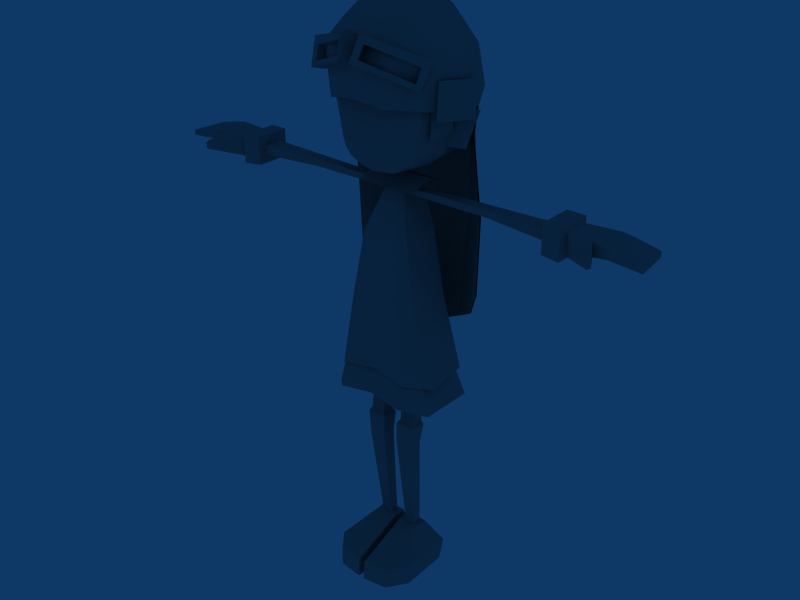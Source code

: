 # Source: PlayerGirl.blend  (saved by Blender 2.49.2; exported with 4.5.12 LTS)
import bpy
from mathutils import Matrix  # noqa: F401  (used for matrix-valued properties, if any)

bpy.ops.wm.read_factory_settings(use_empty=True)
scene = bpy.context.scene
scene.name = 'Scene'

# ---- collections
col_collection_1 = bpy.data.collections.new('Collection 1'); scene.collection.children.link(col_collection_1)

# ---- materials (node trees are filled in below, after node groups)
mat_02___default = bpy.data.materials.new('02 - Default')
mat_02___default.alpha_threshold = 0.0
mat_02___default.diffuse_color = (0.5882, 0.5882, 0.5882, 1.0)
mat_02___default.roughness = 0.5
mat_02___default.line_color = (0.0, 0.0, 0.0, 1.0)

# ---- material node trees

# ---- world
world_world = bpy.data.worlds.new('World'); scene.world = world_world
world_world.color = (0.05656, 0.2208, 0.4)
world_world.use_sun_shadow = False
world_world.sun_shadow_jitter_overblur = 0.0
world_world.cycles.sampling_method = 'MANUAL'
world_world.cycles.sample_map_resolution = 256

# ---- meshes
me_girlmesh = bpy.data.meshes.new('girlMesh')
me_girlmesh.from_pydata([(-4.374, 2.752, 73.21), (0.0009881, 5.865, 72.85), (-7.32, 5.718, 87.71), (-5.617, -5.823, 92.5), (-7.399, 4.919, 76.14), (0.0009881, -9.074, 76.14), (-7.945, 5.787, 81.92), (0.0009881, -8.842, 81.92), (-6.793, 4.234, 74.67), (0.0009881, -8.494, 74.67), (-5.153, -0.2986, 73.21), (-9.602, -0.2986, 87.73), (-8.18, -0.2986, 76.14), (-9.213, -0.2986, 81.92), (-7.009, -0.2986, 74.67), (-5.189, -8.045, 87.73), (-4.641, -8.149, 81.92), (-4.016, -8.235, 76.14), (-3.839, -7.449, 74.67), (-3.012, -5.877, 72.81), (-5.974, -5.167, 74.67), (-6.866, -5.608, 76.14), (-7.914, -5.763, 81.92), (-7.948, -5.633, 87.73), (-11.95, 2.67, 82.11), (-11.1, 0.5586, 76.61), (-8.18, -0.2986, 76.61), (-9.213, -0.2986, 82.42), (-8.967, 6.093, 47.28), (0.0009881, 8.847, 42.18), (-8.679, 6.218, 90.48), (0.0009881, 11.66, 89.83), (-6.761, 4.97, 93.79), (0.0009881, 5.134, 97.42), (0.0009881, -10.42, 89.87), (-7.089, -4.869, 93.78), (-8.064, 6.672, 79.17), (0.0009881, 11.25, 78.26), (0.0009881, 12.08, 84.52), (-9.123, 7.504, 84.05), (0.0009881, -10.99, 84.48), (-9.116, 6.957, 65.03), (-11.49, 3.913, 52.08), (0.0009881, -0.2986, 98.08), (-8.479, -0.2986, 94.95), (-10.96, -0.9222, 90.51), (-11.49, 1.963, 78.26), (-11.61, 2.591, 82.62), (-11.96, 3.684, 65.03), (-5.189, -9.496, 89.87), (-4.641, -10.3, 83.73), (-9.225, -6.508, 90.51), (-11.84, -0.371, 82.78), (-4.2, -0.2986, 97.36), (-3.234, 5.292, 96.28), (-3.363, 6.972, 95.16), (-4.909, 9.37, 90.25), (-5.077, 11.05, 84.05), (-5.054, 10.08, 78.26), (-5.071, 10.38, 65.03), (-4.968, 8.6, 44.59), (-3.489, -5.228, 95.78), (-3.019, -9.883, 89.87), (-2.577, -10.61, 84.19), (-10.43, 3.388, 90.49), (-7.654, 3.029, 94.26), (-4.074, 2.872, 96.75), (0.0009881, 2.542, 97.73), (-8.787, -6.202, 83.24), (-11.03, -2.665, 82.8), (-8.524, -4.283, 85.76), (-9.994, -0.8365, 85.89), (-9.667, -0.8365, 79.29), (-8.394, -4.229, 78.38), (-5.997, -7.58, 92.52), (-3.205, -8.06, 93.18), (0.0009881, -8.363, 93.6), (-1.046, -8.216, 92.92), (-1.417, -9.691, 92.08), (-1.064, -10.53, 90.03), (-8.415, -7.15, 87.29), (-10.7, -6.95, 90.91), (-9.457, -7.7, 89.89), (-8.669, -6.33, 89.47), (-2.414, -0.1754, 68.27), (-2.414, -0.1754, 69.28), (-2.414, -1.561, 68.27), (-2.414, -1.561, 69.28), (-28.7, 0.9239, 67.85), (-28.7, 0.9239, 69.46), (-28.7, -2.66, 69.46), (-42.06, 2.159, 68.31), (-42.06, 2.159, 69.22), (-27.32, 2.279, 71.12), (-27.32, 2.279, 66.4), (-42.8, -3.976, 68.31), (-27.32, -3.723, 66.4), (-27.32, -3.723, 71.12), (-42.8, -3.976, 69.22), (-30.37, 2.395, 71.05), (-30.37, 2.395, 66.24), (-30.37, -4.131, 66.24), (-30.37, -4.131, 71.05), (-30.83, 1.422, 70.37), (-31.07, -3.158, 66.97), (-31.07, 1.422, 66.65), (-30.83, -3.158, 70.37), (-36.44, 1.79, 70.5), (-35.18, -3.681, 68.34), (-36.57, 1.79, 68.34), (-35.06, -3.681, 70.5), (-36.17, -7.186, 69.33), (-36.56, -6.524, 69.27), (-36.68, -6.482, 68.17), (-36.4, -7.101, 68.14), (-37.83, 1.975, 70.22), (-37.57, -3.829, 68.69), (-37.9, 1.975, 68.69), (-37.51, -3.829, 70.22), (-38.42, -3.854, 70.05), (-38.74, 2.014, 70.01), (-16.07, 0.5966, 68.2), (-8.032, 4.819, 37.57), (-6.151, 2.654, 50.67), (-2.026, 1.821, 69.61), (-9.315, -3.552, 37.57), (0.0009881, -7.4, 39.93), (-6.033, -4.91, 50.67), (0.0009881, -6.332, 50.67), (-1.451, -1.702, 69.61), (-4.239, 2.233, 62.35), (0.0009881, 3.945, 62.35), (0.0009881, -5.387, 61.82), (-4.143, -4.228, 61.82), (-3.989, 4.433, 50.67), (-5.098, 6.812, 38.12), (-1.055, 2.616, 69.61), (-6.14, -7.497, 38.75), (-3.989, -6.332, 50.67), (-1.005, -2.079, 69.61), (-2.733, 3.945, 62.35), (-2.733, -5.387, 61.82), (-9.242, -4.968, 33.24), (-5.763, -8.531, 34.95), (-4.8, -6.332, 42.02), (-6.843, -4.91, 42.02), (-4.8, 4.433, 42.02), (0.0009881, 4.433, 42.02), (0.0001377, 8.077, 34.29), (-5.426, 7.367, 33.79), (-6.961, 2.654, 42.02), (-9.403, 4.489, 33.24), (-3.431, 0.4839, 6.518), (-1.679, 0.4839, 6.518), (-4.316, -0.8274, 24.3), (-3.431, -1.081, 6.518), (-1.679, -1.081, 6.518), (-4.316, -3.307, 24.51), (-1.383, -3.307, 24.51), (-4.156, -1.415, 37.97), (-1.525, -1.415, 37.97), (-1.835, -2.785, 28.74), (-4.637, -0.2726, 27.67), (-1.321, -3.22, 27.98), (-1.321, -0.2726, 27.67), (-7.143, 1.499, -0.2306), (-4.923, -10.53, -0.2306), (-0.5742, -1.475, 6.89), (-4.299, -1.475, 6.89), (-7.256, 2.409, 3.33), (-0.5605, -10.96, 3.33), (-5.036, -10.35, 3.33), (-0.5742, 0.8775, 6.89), (-4.299, 0.8775, 6.89), (-7.388, -7.306, 3.33), (-7.275, -7.141, -0.2306), (-0.5468, 1.499, -0.2306), (-0.5468, -11.13, -0.2306), (-0.5605, 2.409, 3.33), (-5.138, -4.202, 69.52), (0.0009881, -4.202, 69.52), (-5.138, 3.824, 69.34), (0.0009881, 3.824, 69.34), (-5.138, -0.1889, 71.05), (0.0009881, -0.1889, 71.05), (-8.967, 5.79, 47.28), (-9.116, 6.653, 65.03), (-5.071, 10.08, 65.03), (-4.968, 8.297, 44.59), (-8.064, 6.369, 79.17), (-9.123, 7.201, 84.05), (-5.077, 10.75, 84.05), (-5.054, 9.778, 78.26), (0.0009881, 11.78, 84.52), (0.0009881, 10.95, 78.26), (-11.49, 3.61, 52.08), (-11.96, 3.38, 65.03), (-11.49, 1.66, 78.26), (-11.61, 2.288, 82.62), (4.376, 2.752, 73.21), (7.322, 5.718, 87.71), (0.0009881, -6.816, 72.85), (0.0009881, -8.973, 87.73), (5.619, -5.823, 92.5), (0.0009881, -6.546, 93.65), (7.401, 4.919, 76.14), (7.947, 5.787, 81.92), (6.795, 4.234, 74.67), (0.0009881, 7.492, 74.67), (0.0009881, -0.2986, 72.85), (5.155, -0.2986, 73.21), (9.604, -0.2986, 87.73), (8.182, -0.2986, 76.14), (9.215, -0.2986, 81.92), (7.011, -0.2986, 74.67), (5.191, -8.045, 87.73), (4.643, -8.149, 81.92), (4.018, -8.235, 76.14), (3.841, -7.449, 74.67), (3.014, -5.877, 72.81), (5.976, -5.167, 74.67), (6.868, -5.608, 76.14), (7.916, -5.763, 81.92), (7.95, -5.633, 87.73), (11.95, 2.67, 82.11), (11.11, 0.5586, 76.61), (8.182, -0.2986, 76.61), (9.215, -0.2986, 82.42), (8.969, 6.093, 47.28), (8.681, 6.218, 90.48), (6.763, 4.97, 93.79), (7.091, -4.869, 93.78), (0.0009881, -5.592, 96.07), (8.066, 6.672, 79.17), (9.125, 7.504, 84.05), (9.118, 6.957, 65.03), (0.0009881, 11.47, 65.03), (11.49, 3.913, 52.08), (8.481, -0.2986, 94.95), (10.96, -0.9222, 90.51), (11.49, 1.963, 78.26), (11.61, 2.591, 82.62), (11.96, 3.684, 65.03), (5.191, -9.496, 89.87), (4.643, -10.3, 83.73), (9.227, -6.508, 90.51), (0.0009881, 9.057, 94.81), (11.84, -0.371, 82.78), (4.202, -0.2986, 97.36), (3.236, 5.292, 96.28), (3.365, 6.972, 95.16), (4.911, 9.37, 90.25), (5.079, 11.05, 84.05), (5.056, 10.08, 78.26), (5.073, 10.38, 65.03), (4.97, 8.6, 44.59), (3.491, -5.228, 95.78), (3.021, -9.883, 89.87), (2.579, -10.61, 84.19), (10.43, 3.388, 90.49), (7.656, 3.029, 94.26), (4.076, 2.872, 96.75), (8.789, -6.202, 83.24), (11.04, -2.665, 82.8), (8.526, -4.283, 85.76), (9.996, -0.8365, 85.89), (9.669, -0.8365, 79.29), (8.396, -4.229, 78.38), (5.999, -7.58, 92.52), (3.207, -8.06, 93.18), (1.048, -8.216, 92.92), (2.207, -11.06, 92.51), (1.066, -10.53, 90.03), (8.553, -7.33, 86.46), (8.417, -7.15, 87.29), (9.155, -5.682, 90.66), (8.671, -6.33, 89.47), (2.416, -0.1754, 68.27), (2.416, -1.561, 68.27), (2.416, -1.561, 69.28), (28.7, 0.9239, 67.85), (28.7, -2.66, 67.85), (28.7, -2.66, 69.46), (16.69, -1.396, 69.3), (42.06, 2.159, 68.31), (42.06, 2.159, 69.22), (27.32, 2.279, 71.12), (27.32, 2.279, 66.4), (42.8, -3.976, 68.31), (27.32, -3.723, 66.4), (27.32, -3.723, 71.12), (42.8, -3.976, 69.22), (30.37, 2.395, 71.05), (30.37, 2.395, 66.24), (30.37, -4.131, 66.24), (30.37, -4.131, 71.05), (30.83, 1.422, 70.37), (31.08, -3.158, 66.97), (31.08, 1.422, 66.65), (30.83, -3.158, 70.37), (36.44, 1.79, 70.5), (35.18, -3.681, 68.34), (36.57, 1.79, 68.34), (35.06, -3.681, 70.5), (36.17, -7.186, 69.33), (36.57, -6.524, 69.27), (36.68, -6.482, 68.17), (36.41, -7.101, 68.14), (37.84, 1.975, 70.22), (37.57, -3.829, 68.69), (37.9, 1.975, 68.69), (37.51, -3.829, 70.22), (38.42, -3.854, 70.05), (38.74, 2.014, 70.01), (16.07, 0.5966, 68.2), (8.034, 4.819, 37.57), (0.0001377, 6.803, 38.68), (6.153, 2.654, 50.67), (0.0009881, 4.433, 50.67), (2.028, 1.821, 69.61), (0.0009881, 2.882, 69.55), (9.317, -3.552, 37.57), (6.034, -4.91, 50.67), (1.453, -1.702, 69.61), (0.0009881, -2.005, 69.55), (4.24, 2.233, 62.35), (4.145, -4.228, 61.82), (3.991, 4.433, 50.67), (5.1, 6.812, 38.12), (1.057, 2.616, 69.61), (6.142, -7.497, 38.75), (3.991, -6.332, 50.67), (1.007, -2.079, 69.61), (2.735, 3.945, 62.35), (2.735, -5.387, 61.82), (9.244, -4.968, 33.24), (5.765, -8.531, 34.95), (4.802, -6.332, 42.02), (6.845, -4.91, 42.02), (4.802, 4.433, 42.02), (5.428, 7.367, 33.79), (0.0001375, -8.059, 35.67), (0.0009881, -6.332, 42.02), (6.963, 2.654, 42.02), (9.405, 4.489, 33.24), (3.401, 0.4839, 6.518), (4.286, -0.8274, 24.3), (4.158, 0.8182, 37.97), (3.401, -1.081, 6.518), (1.649, -1.081, 6.518), (4.286, -3.307, 24.51), (1.353, -3.307, 24.51), (4.158, -1.415, 37.97), (1.525, -1.415, 37.97), (1.806, -0.5443, 28.51), (4.607, -0.2726, 27.67), (1.291, -3.22, 27.98), (7.113, 1.499, -0.2306), (4.893, -10.53, -0.2306), (0.5441, -1.475, 6.89), (4.269, -1.475, 6.89), (7.226, 2.409, 3.33), (0.5304, -10.96, 3.33), (5.006, -10.35, 3.33), (0.5441, 0.8775, 6.89), (4.269, 0.8775, 6.89), (7.358, -7.306, 3.33), (7.245, -7.141, -0.2306), (0.5167, 1.499, -0.2306), (0.5167, -11.13, -0.2306), (0.5304, 2.409, 3.33), (5.14, -4.202, 69.52), (5.14, 3.824, 69.34), (5.14, -0.1889, 71.05), (8.969, 5.79, 47.28), (9.118, 6.653, 65.03), (5.073, 10.08, 65.03), (4.97, 8.297, 44.59), (8.066, 6.369, 79.17), (9.125, 7.201, 84.05), (5.079, 10.75, 84.05), (5.056, 9.778, 78.26), (0.0009881, 11.17, 65.03), (0.0009881, 8.544, 42.18), (11.49, 3.61, 52.08), (11.96, 3.38, 65.03), (11.49, 1.66, 78.26), (11.61, 2.288, 82.62), (-10.52, -5.594, 81.9), (-12.56, 0.6835, 81.35), (-10.33, -5.032, 87.64), (-12.36, 1.246, 87.09), (-0.3971, -9.696, 89.35), (-0.9989, -12.8, 90.05), (-1.852, -11.9, 90.45), (-10.1, -8.598, 86.71), (-8.551, -7.33, 86.46), (-9.203, -8.52, 87.72), (-9.153, -5.682, 90.66), (-2.205, -11.06, 92.51), (-1.648, -11.32, 93.62), (-17.45, 0.6201, 69.3), (-16.69, -1.396, 68.13), (-28.7, -2.66, 67.85), (-17.45, 0.6201, 68.13), (-16.07, 0.5966, 69.29), (-16.69, -1.396, 69.3), (-4.156, 0.8182, 37.97), (-4.341, -2.785, 28.74), (-4.341, -0.5443, 28.51), (-4.637, -3.22, 27.98), (-1.525, 0.8182, 37.97), (-1.835, -0.5443, 28.51), (-1.383, -0.8274, 24.3), (1.65, -11.32, 93.62), (1.854, -11.9, 90.45), (0.3991, -9.696, 89.35), (1.001, -12.8, 90.05), (9.205, -8.52, 87.72), (10.7, -6.95, 90.91), (10.1, -8.598, 86.71), (9.459, -7.7, 89.89), (1.419, -9.691, 92.08), (17.45, 0.6201, 69.3), (17.45, 0.6201, 68.13), (16.69, -1.396, 68.13), (28.7, 0.9239, 69.46), (16.07, 0.5966, 69.29), (2.416, -0.1754, 69.28), (4.311, -0.5443, 28.51), (4.311, -2.785, 28.74), (1.806, -2.785, 28.74), (4.607, -3.22, 27.98), (1.525, 0.8182, 37.97), (1.353, -0.8274, 24.3), (1.291, -0.2726, 27.67), (1.649, 0.4839, 6.518)], [], [(0, 8, 208), (1, 0, 208), (9, 18, 19), (19, 201, 9), (1, 209, 10), (10, 0, 1), (6, 13, 11), (11, 2, 6), (7, 16, 17), (17, 5, 7), (8, 14, 12), (12, 4, 8), (4, 12, 13), (13, 6, 4), (202, 15, 16), (16, 7, 202), (5, 17, 18), (18, 9, 5), (0, 10, 14), (8, 0, 14), (201, 19, 10), (10, 209, 201), (23, 11, 13), (13, 22, 23), (22, 13, 12), (12, 21, 22), (21, 12, 14), (14, 20, 21), (14, 10, 19), (19, 20, 14), (19, 18, 20), (20, 18, 17), (17, 21, 20), (21, 17, 16), (16, 22, 21), (22, 16, 15), (15, 23, 22), (23, 15, 3), (202, 204, 3), (3, 15, 202), (25, 26, 27), (27, 24, 25), (28, 41, 59), (59, 60, 28), (64, 65, 32), (32, 30, 64), (43, 53, 61), (61, 232, 43), (36, 39, 57), (57, 58, 36), (47, 64, 30), (30, 39, 47), (34, 62, 63), (63, 40, 34), (41, 36, 58), (58, 59, 41), (50, 49, 51), (51, 68, 50), (51, 74, 35), (44, 45, 51), (51, 35, 44), (76, 232, 61), (61, 75, 76), (32, 65, 66), (66, 54, 32), (45, 47, 52), (66, 67, 33), (33, 54, 66), (246, 31, 56), (56, 55, 246), (31, 38, 57), (57, 56, 31), (57, 38, 37), (37, 58, 57), (37, 236, 59), (59, 58, 37), (236, 29, 60), (60, 59, 236), (53, 44, 35), (35, 61, 53), (35, 74, 75), (75, 61, 35), (62, 49, 50), (50, 63, 62), (47, 45, 64), (64, 45, 44), (44, 65, 64), (65, 44, 53), (53, 66, 65), (53, 43, 67), (67, 66, 53), (51, 45, 69), (69, 68, 51), (45, 52, 69), (71, 72, 73), (73, 70, 71), (51, 49, 74), (49, 62, 75), (75, 74, 49), (62, 34, 76), (76, 75, 62), (33, 246, 55), (55, 54, 33), (54, 55, 32), (32, 55, 56), (56, 30, 32), (56, 57, 39), (39, 30, 56), (28, 42, 48), (48, 41, 28), (41, 48, 46), (46, 36, 41), (36, 46, 47), (47, 39, 36), (77, 400, 393), (393, 392, 77), (400, 399, 394), (394, 393, 400), (399, 78, 79), (79, 394, 399), (392, 393, 395), (395, 396, 392), (393, 394, 397), (397, 395, 393), (394, 79, 80), (80, 397, 394), (396, 395, 81), (81, 398, 396), (395, 397, 82), (82, 81, 395), (397, 80, 83), (83, 82, 397), (398, 81, 400), (400, 77, 398), (81, 82, 399), (399, 400, 81), (82, 83, 78), (78, 399, 82), (405, 401, 406), (401, 404, 88), (88, 89, 401), (402, 406, 90), (90, 403, 402), (404, 402, 403), (403, 88, 404), (89, 90, 406), (406, 401, 89), (405, 121, 404), (404, 401, 405), (86, 87, 406), (406, 402, 86), (404, 121, 402), (92, 120, 117), (117, 91, 92), (116, 119, 98), (98, 95, 116), (91, 117, 116), (116, 95, 91), (99, 102, 97), (97, 93, 99), (93, 94, 100), (100, 99, 93), (101, 96, 97), (97, 102, 101), (94, 96, 101), (101, 100, 94), (103, 106, 102), (102, 99, 103), (99, 100, 105), (105, 103, 99), (104, 101, 102), (102, 106, 104), (100, 101, 104), (104, 105, 100), (107, 110, 106), (106, 103, 107), (103, 105, 109), (109, 107, 103), (113, 114, 111), (111, 112, 113), (109, 105, 104), (104, 108, 109), (107, 115, 118), (118, 110, 107), (106, 110, 112), (112, 111, 106), (110, 108, 113), (113, 112, 110), (108, 104, 114), (114, 113, 108), (104, 106, 111), (111, 114, 104), (95, 98, 92), (92, 91, 95), (115, 107, 109), (109, 117, 115), (108, 110, 118), (118, 116, 108), (109, 108, 116), (116, 117, 109), (92, 98, 119), (119, 120, 92), (116, 118, 119), (119, 118, 115), (115, 120, 119), (120, 115, 117), (85, 84, 121), (121, 405, 85), (87, 85, 405), (405, 406, 87), (84, 86, 402), (402, 121, 84), (97, 96, 94), (94, 93, 97), (137, 138, 127), (127, 125, 137), (138, 141, 133), (133, 127, 138), (141, 139, 129), (129, 133, 141), (132, 324, 139), (139, 141, 132), (134, 318, 316), (316, 135, 134), (140, 131, 318), (318, 134, 140), (126, 128, 138), (138, 137, 126), (128, 132, 141), (141, 138, 128), (136, 320, 131), (131, 140, 136), (124, 136, 140), (140, 130, 124), (130, 140, 134), (134, 123, 130), (123, 134, 135), (135, 122, 123), (125, 127, 123), (123, 122, 125), (133, 130, 123), (123, 127, 133), (129, 124, 130), (130, 133, 129), (143, 144, 145), (145, 142, 143), (146, 147, 148), (148, 149, 146), (341, 342, 144), (144, 143, 341), (150, 146, 149), (149, 151, 150), (142, 145, 150), (150, 151, 142), (152, 154, 413), (413, 153, 152), (154, 162, 164), (164, 413, 154), (155, 156, 158), (158, 157, 155), (157, 158, 163), (163, 410, 157), (409, 408, 159), (159, 407, 409), (154, 152, 155), (155, 157, 154), (409, 407, 411), (411, 412, 409), (160, 159, 408), (408, 161, 160), (162, 410, 408), (408, 409, 162), (162, 409, 412), (412, 164, 162), (161, 408, 410), (410, 163, 161), (154, 157, 410), (410, 162, 154), (169, 178, 176), (176, 165, 169), (177, 170, 171), (171, 166, 177), (174, 171, 168), (173, 172, 178), (178, 169, 173), (170, 167, 168), (168, 171, 170), (166, 171, 174), (174, 175, 166), (411, 160, 161), (161, 412, 411), (158, 413, 164), (164, 163, 158), (412, 161, 163), (163, 164, 412), (156, 153, 413), (413, 158, 156), (168, 167, 172), (172, 173, 168), (169, 174, 168), (168, 173, 169), (174, 169, 165), (165, 175, 174), (167, 170, 177), (177, 176, 167), (172, 167, 176), (176, 178, 172), (183, 184, 182), (182, 181, 183), (179, 180, 184), (184, 183, 179), (185, 188, 187), (187, 186, 185), (189, 192, 191), (191, 190, 189), (186, 187, 192), (192, 189, 186), (191, 192, 194), (194, 193, 191), (194, 192, 187), (187, 382, 194), (382, 187, 188), (188, 383, 382), (185, 186, 196), (196, 195, 185), (186, 189, 197), (197, 196, 186), (189, 190, 198), (198, 197, 189), (199, 1, 208), (208, 207, 199), (9, 201, 219), (219, 218, 9), (1, 199, 210), (210, 209, 1), (206, 200, 211), (211, 213, 206), (7, 5, 217), (217, 216, 7), (207, 205, 212), (212, 214, 207), (205, 206, 213), (213, 212, 205), (202, 7, 216), (216, 215, 202), (5, 9, 218), (218, 217, 5), (199, 207, 214), (214, 210, 199), (201, 209, 210), (210, 219, 201), (223, 222, 213), (213, 211, 223), (222, 221, 212), (212, 213, 222), (221, 220, 214), (214, 212, 221), (214, 220, 219), (219, 210, 214), (219, 220, 218), (220, 221, 217), (217, 218, 220), (221, 222, 216), (216, 217, 221), (222, 223, 215), (215, 216, 222), (223, 203, 215), (202, 215, 203), (203, 204, 202), (225, 224, 227), (227, 226, 225), (228, 255, 254), (254, 235, 228), (259, 229, 230), (230, 260, 259), (43, 232, 256), (256, 248, 43), (233, 253, 252), (252, 234, 233), (241, 234, 229), (229, 259, 241), (34, 40, 258), (258, 257, 34), (235, 254, 253), (253, 233, 235), (244, 262, 245), (245, 243, 244), (245, 231, 268), (238, 231, 245), (245, 239, 238), (76, 269, 256), (256, 232, 76), (230, 249, 261), (261, 260, 230), (239, 247, 241), (261, 249, 33), (33, 67, 261), (246, 250, 251), (251, 31, 246), (31, 251, 252), (252, 38, 31), (252, 253, 37), (37, 38, 252), (37, 253, 254), (254, 236, 37), (236, 254, 255), (255, 29, 236), (248, 256, 231), (231, 238, 248), (231, 256, 269), (269, 268, 231), (257, 258, 244), (244, 243, 257), (241, 259, 239), (259, 260, 238), (238, 239, 259), (260, 261, 248), (248, 238, 260), (248, 261, 67), (67, 43, 248), (245, 262, 263), (263, 239, 245), (239, 263, 247), (265, 264, 267), (267, 266, 265), (245, 268, 243), (243, 268, 269), (269, 257, 243), (257, 269, 76), (76, 34, 257), (33, 249, 250), (250, 246, 33), (249, 230, 250), (230, 229, 251), (251, 250, 230), (251, 229, 234), (234, 252, 251), (228, 235, 242), (242, 237, 228), (235, 233, 240), (240, 242, 235), (233, 234, 241), (241, 240, 233), (270, 416, 417), (417, 414, 270), (414, 417, 415), (415, 271, 414), (271, 415, 272), (272, 422, 271), (416, 273, 420), (420, 417, 416), (417, 420, 418), (418, 415, 417), (415, 418, 274), (274, 272, 415), (273, 275, 419), (419, 420, 273), (420, 419, 421), (421, 418, 420), (418, 421, 276), (276, 274, 418), (275, 270, 414), (414, 419, 275), (419, 414, 271), (271, 421, 419), (421, 271, 422), (422, 276, 421), (427, 283, 423), (423, 426, 280), (280, 424, 423), (425, 281, 282), (282, 283, 425), (424, 280, 281), (281, 425, 424), (426, 423, 283), (283, 282, 426), (427, 423, 424), (424, 314, 427), (278, 425, 283), (283, 279, 278), (424, 425, 314), (285, 284, 310), (310, 313, 285), (309, 288, 291), (291, 312, 309), (284, 288, 309), (309, 310, 284), (292, 286, 290), (290, 295, 292), (286, 292, 293), (293, 287, 286), (294, 295, 290), (290, 289, 294), (287, 293, 294), (294, 289, 287), (296, 292, 295), (295, 299, 296), (292, 296, 298), (298, 293, 292), (297, 299, 295), (295, 294, 297), (293, 298, 297), (297, 294, 293), (300, 296, 299), (299, 303, 300), (296, 300, 302), (302, 298, 296), (306, 305, 304), (304, 307, 306), (302, 301, 297), (297, 298, 302), (300, 303, 311), (311, 308, 300), (299, 304, 305), (305, 303, 299), (303, 305, 306), (306, 301, 303), (301, 306, 307), (307, 297, 301), (297, 307, 304), (304, 299, 297), (288, 284, 285), (285, 291, 288), (308, 310, 302), (302, 300, 308), (301, 309, 311), (311, 303, 301), (302, 310, 309), (309, 301, 302), (285, 313, 312), (312, 291, 285), (309, 312, 311), (312, 313, 308), (308, 311, 312), (313, 310, 308), (428, 427, 314), (314, 277, 428), (279, 283, 427), (427, 428, 279), (277, 314, 425), (425, 278, 277), (290, 286, 287), (287, 289, 290), (330, 321, 322), (322, 331, 330), (331, 322, 326), (326, 334, 331), (334, 326, 323), (323, 332, 334), (132, 334, 332), (332, 324, 132), (327, 328, 316), (316, 318, 327), (333, 327, 318), (318, 131, 333), (126, 330, 331), (331, 128, 126), (128, 331, 334), (334, 132, 128), (329, 333, 131), (131, 320, 329), (319, 325, 333), (333, 329, 319), (325, 317, 327), (327, 333, 325), (317, 315, 328), (328, 327, 317), (321, 315, 317), (317, 322, 321), (326, 322, 317), (317, 325, 326), (323, 326, 325), (325, 319, 323), (336, 335, 338), (338, 337, 336), (339, 340, 148), (148, 147, 339), (341, 336, 337), (337, 342, 341), (343, 344, 340), (340, 339, 343), (335, 344, 343), (343, 338, 335), (345, 436, 434), (434, 346, 345), (346, 434, 435), (435, 355, 346), (348, 350, 351), (351, 349, 348), (350, 432, 356), (356, 351, 350), (429, 347, 352), (352, 430, 429), (346, 350, 348), (348, 345, 346), (429, 354, 433), (433, 347, 429), (353, 431, 430), (430, 352, 353), (355, 429, 430), (430, 432, 355), (355, 435, 354), (354, 429, 355), (431, 356, 432), (432, 430, 431), (346, 355, 432), (432, 350, 346), (361, 357, 368), (368, 370, 361), (369, 358, 363), (363, 362, 369), (366, 360, 363), (365, 361, 370), (370, 364, 365), (362, 363, 360), (360, 359, 362), (358, 367, 366), (366, 363, 358), (433, 354, 431), (431, 353, 433), (351, 356, 435), (435, 434, 351), (354, 435, 356), (356, 431, 354), (349, 351, 434), (434, 436, 349), (360, 365, 364), (364, 359, 360), (361, 365, 360), (360, 366, 361), (366, 367, 357), (357, 361, 366), (359, 368, 369), (369, 362, 359), (364, 370, 368), (368, 359, 364), (373, 372, 182), (182, 184, 373), (371, 373, 184), (184, 180, 371), (374, 375, 376), (376, 377, 374), (378, 379, 380), (380, 381, 378), (375, 378, 381), (381, 376, 375), (380, 193, 194), (194, 381, 380), (194, 382, 376), (376, 381, 194), (382, 383, 377), (377, 376, 382), (374, 384, 385), (385, 375, 374), (375, 385, 386), (386, 378, 375), (378, 386, 387), (387, 379, 378), (388, 390, 391), (391, 389, 388)])
_uv = me_girlmesh.uv_layers.new(name='UVTex')
_uv.uv.foreach_set('vector', [0.4293, 0.8043, 0.4148, 0.913, 0.3874, 0.8052, 0.499, 0.6848, 0.4293, 0.8043, 0.3874, 0.8052, 0.5496, 0.6828, 0.5415, 0.7734, 0.5008, 0.7681, 0.5008, 0.7681, 0.499, 0.6848, 0.5496, 0.6828, 0.499, 0.6848, 0.499, 0.6848, 0.4601, 0.8083, 0.4601, 0.8083, 0.4293, 0.8043, 0.499, 0.6848, 0.6912, 0.9821, 0.7147, 0.9225, 0.85, 0.9315, 0.85, 0.9315, 0.8173, 0.9856, 0.6912, 0.9821, 0.7102, 0.6848, 0.7102, 0.792, 0.5755, 0.7775, 0.5755, 0.7775, 0.5755, 0.6848, 0.7102, 0.6848, 0.4148, 0.913, 0.4819, 0.8726, 0.5543, 0.9159, 0.5543, 0.9159, 0.5399, 0.979, 0.4148, 0.913, 0.5399, 0.979, 0.5543, 0.9159, 0.7147, 0.9225, 0.7147, 0.9225, 0.6912, 0.9821, 0.5399, 0.979, 0.8455, 0.6848, 0.8455, 0.8046, 0.7102, 0.792, 0.7102, 0.792, 0.7102, 0.6848, 0.8455, 0.6848, 0.5755, 0.6848, 0.5755, 0.7775, 0.5415, 0.7734, 0.5415, 0.7734, 0.5496, 0.6828, 0.5755, 0.6848, 0.4293, 0.8043, 0.4601, 0.8083, 0.4819, 0.8726, 0.4148, 0.913, 0.4293, 0.8043, 0.4819, 0.8726, 0.499, 0.6848, 0.5008, 0.7681, 0.4601, 0.8083, 0.4601, 0.8083, 0.499, 0.6848, 0.499, 0.6848, 0.8455, 0.8683, 0.85, 0.9315, 0.7147, 0.9225, 0.7147, 0.9225, 0.7102, 0.8675, 0.8455, 0.8683, 0.7102, 0.8675, 0.7147, 0.9225, 0.5543, 0.9159, 0.5543, 0.9159, 0.5755, 0.8433, 0.7102, 0.8675, 0.5755, 0.8433, 0.5543, 0.9159, 0.4819, 0.8726, 0.4819, 0.8726, 0.5415, 0.8227, 0.5755, 0.8433, 0.4819, 0.8726, 0.4601, 0.8083, 0.5008, 0.7681, 0.5008, 0.7681, 0.5415, 0.8227, 0.4819, 0.8726, 0.5008, 0.7681, 0.5415, 0.7734, 0.5415, 0.8227, 0.5415, 0.8227, 0.5415, 0.7734, 0.5755, 0.7775, 0.5755, 0.7775, 0.5755, 0.8433, 0.5415, 0.8227, 0.5755, 0.8433, 0.5755, 0.7775, 0.7102, 0.792, 0.7102, 0.792, 0.7102, 0.8675, 0.5755, 0.8433, 0.7102, 0.8675, 0.7102, 0.792, 0.8455, 0.8046, 0.8455, 0.8046, 0.8455, 0.8683, 0.7102, 0.8675, 0.8455, 0.8683, 0.8455, 0.8046, 0.9564, 0.8145, 0.8455, 0.6848, 0.9831, 0.6848, 0.9564, 0.8145, 0.9564, 0.8145, 0.8455, 0.8046, 0.8455, 0.6848, 0.04006, 0.273, 0.1052, 0.273, 0.08221, 0.3999, 0.08221, 0.3999, 0.02129, 0.393, 0.04006, 0.273, 0.1954, 0.1574, 0.1939, 0.3953, 0.2647, 0.3953, 0.2647, 0.3953, 0.2645, 0.1214, 0.1954, 0.1574, 0.1682, 0.7368, 0.2138, 0.7873, 0.2308, 0.7811, 0.2308, 0.7811, 0.2003, 0.7367, 0.1682, 0.7368, 0.292, 0.8793, 0.2559, 0.8454, 0.2221, 0.877, 0.2221, 0.877, 0.2471, 0.9196, 0.292, 0.8793, 0.211, 0.585, 0.1944, 0.6504, 0.2653, 0.6504, 0.2653, 0.6504, 0.2647, 0.5728, 0.211, 0.585, 0.1478, 0.6312, 0.1682, 0.7368, 0.2003, 0.7367, 0.2003, 0.7367, 0.1944, 0.6504, 0.1478, 0.6312, 0.164, 0.972, 0.1282, 0.9162, 0.05805, 0.9354, 0.05805, 0.9354, 0.0873, 0.9689, 0.164, 0.972, 0.1939, 0.3953, 0.211, 0.585, 0.2647, 0.5728, 0.2647, 0.5728, 0.2647, 0.3953, 0.1939, 0.3953, 0.04699, 0.908, 0.117, 0.8959, 0.1293, 0.8467, 0.1293, 0.8467, 0.03909, 0.8509, 0.04699, 0.908, 0.1293, 0.8467, 0.1605, 0.8572, 0.1757, 0.8417, 0.191, 0.8226, 0.1508, 0.7908, 0.1293, 0.8467, 0.1293, 0.8467, 0.1757, 0.8417, 0.191, 0.8226, 0.223, 0.9293, 0.2471, 0.9196, 0.2221, 0.877, 0.2221, 0.877, 0.1904, 0.9032, 0.223, 0.9293, 0.2308, 0.7811, 0.2138, 0.7873, 0.273, 0.8207, 0.273, 0.8207, 0.2876, 0.8124, 0.2308, 0.7811, 0.1508, 0.7908, 0.1478, 0.6312, 0.04605, 0.7112, 0.273, 0.8207, 0.3255, 0.8595, 0.343, 0.8296, 0.343, 0.8296, 0.2876, 0.8124, 0.273, 0.8207, 0.3473, 0.7947, 0.3502, 0.7279, 0.2663, 0.7336, 0.2663, 0.7336, 0.2893, 0.7994, 0.3473, 0.7947, 0.3502, 0.7279, 0.3507, 0.6567, 0.2653, 0.6504, 0.2653, 0.6504, 0.2663, 0.7336, 0.3502, 0.7279, 0.2653, 0.6504, 0.3507, 0.6567, 0.3497, 0.5728, 0.3497, 0.5728, 0.2647, 0.5728, 0.2653, 0.6504, 0.3497, 0.5728, 0.35, 0.3953, 0.2647, 0.3953, 0.2647, 0.3953, 0.2647, 0.5728, 0.3497, 0.5728, 0.35, 0.3953, 0.3471, 0.08898, 0.2645, 0.1214, 0.2645, 0.1214, 0.2647, 0.3953, 0.35, 0.3953, 0.2559, 0.8454, 0.191, 0.8226, 0.1757, 0.8417, 0.1757, 0.8417, 0.2221, 0.877, 0.2559, 0.8454, 0.1757, 0.8417, 0.1605, 0.8572, 0.1904, 0.9032, 0.1904, 0.9032, 0.2221, 0.877, 0.1757, 0.8417, 0.1282, 0.9162, 0.117, 0.8959, 0.04699, 0.908, 0.04699, 0.908, 0.05805, 0.9354, 0.1282, 0.9162, 0.1478, 0.6312, 0.1508, 0.7908, 0.1682, 0.7368, 0.1682, 0.7368, 0.1508, 0.7908, 0.191, 0.8226, 0.191, 0.8226, 0.2138, 0.7873, 0.1682, 0.7368, 0.2138, 0.7873, 0.191, 0.8226, 0.2559, 0.8454, 0.2559, 0.8454, 0.273, 0.8207, 0.2138, 0.7873, 0.2559, 0.8454, 0.292, 0.8793, 0.3255, 0.8595, 0.3255, 0.8595, 0.273, 0.8207, 0.2559, 0.8454, 0.1293, 0.8467, 0.1508, 0.7908, 0.02672, 0.8026, 0.02672, 0.8026, 0.03909, 0.8509, 0.1293, 0.8467, 0.1508, 0.7908, 0.04605, 0.7112, 0.02672, 0.8026, 0.0283, 0.51, 0.08075, 0.5111, 0.08079, 0.6232, 0.08079, 0.6232, 0.0146, 0.6162, 0.0283, 0.51, 0.1293, 0.8467, 0.117, 0.8959, 0.1605, 0.8572, 0.117, 0.8959, 0.1282, 0.9162, 0.1904, 0.9032, 0.1904, 0.9032, 0.1605, 0.8572, 0.117, 0.8959, 0.1282, 0.9162, 0.164, 0.972, 0.223, 0.9293, 0.223, 0.9293, 0.1904, 0.9032, 0.1282, 0.9162, 0.343, 0.8296, 0.3473, 0.7947, 0.2893, 0.7994, 0.2893, 0.7994, 0.2876, 0.8124, 0.343, 0.8296, 0.2876, 0.8124, 0.2893, 0.7994, 0.2308, 0.7811, 0.2308, 0.7811, 0.2893, 0.7994, 0.2663, 0.7336, 0.2663, 0.7336, 0.2003, 0.7367, 0.2308, 0.7811, 0.2663, 0.7336, 0.2653, 0.6504, 0.1944, 0.6504, 0.1944, 0.6504, 0.2003, 0.7367, 0.2663, 0.7336, 0.1954, 0.1574, 0.1512, 0.2218, 0.1431, 0.3953, 0.1431, 0.3953, 0.1939, 0.3953, 0.1954, 0.1574, 0.1939, 0.3953, 0.1431, 0.3953, 0.149, 0.5728, 0.149, 0.5728, 0.211, 0.585, 0.1939, 0.3953, 0.211, 0.585, 0.149, 0.5728, 0.1478, 0.6312, 0.1478, 0.6312, 0.1944, 0.6504, 0.211, 0.585, 0.2655, 0.9334, 0.4239, 0.9334, 0.4239, 0.9781, 0.4239, 0.9781, 0.2655, 0.9781, 0.2655, 0.9334, 0.2655, 0.9334, 0.4239, 0.9334, 0.4239, 0.9781, 0.4239, 0.9781, 0.2655, 0.9781, 0.2655, 0.9334, 0.2655, 0.9334, 0.4239, 0.9334, 0.4239, 0.9781, 0.4239, 0.9781, 0.2655, 0.9781, 0.2655, 0.9334, 0.2655, 0.9334, 0.4239, 0.9334, 0.4239, 0.9781, 0.4239, 0.9781, 0.2655, 0.9781, 0.2655, 0.9334, 0.2655, 0.9334, 0.4239, 0.9334, 0.4239, 0.9781, 0.4239, 0.9781, 0.2655, 0.9781, 0.2655, 0.9334, 0.2655, 0.9334, 0.4239, 0.9334, 0.4239, 0.9781, 0.4239, 0.9781, 0.2655, 0.9781, 0.2655, 0.9334, 0.2655, 0.9334, 0.4239, 0.9334, 0.4239, 0.9781, 0.4239, 0.9781, 0.2655, 0.9781, 0.2655, 0.9334, 0.2655, 0.9334, 0.4239, 0.9334, 0.4239, 0.9781, 0.4239, 0.9781, 0.2655, 0.9781, 0.2655, 0.9334, 0.2655, 0.9334, 0.4239, 0.9334, 0.4239, 0.9781, 0.4239, 0.9781, 0.2655, 0.9781, 0.2655, 0.9334, 0.2655, 0.9334, 0.4239, 0.9334, 0.4239, 0.9781, 0.4239, 0.9781, 0.2655, 0.9781, 0.2655, 0.9334, 0.2655, 0.9334, 0.4239, 0.9334, 0.4239, 0.9781, 0.4239, 0.9781, 0.2655, 0.9781, 0.2655, 0.9334, 0.2655, 0.9334, 0.4239, 0.9334, 0.4239, 0.9781, 0.4239, 0.9781, 0.2655, 0.9781, 0.2655, 0.9334, 0.8021, 0.4155, 0.8022, 0.4161, 0.8684, 0.4193, 0.8684, 0.4193, 0.8022, 0.4158, 0.7863, 0.01249, 0.7863, 0.01249, 0.8885, 0.01287, 0.8684, 0.4193, 0.8022, 0.4158, 0.8684, 0.4194, 0.8885, 0.01287, 0.8885, 0.01287, 0.7863, 0.01249, 0.8022, 0.4158, 0.8024, 0.416, 0.8684, 0.4193, 0.8885, 0.01287, 0.8885, 0.01287, 0.7863, 0.01249, 0.8024, 0.416, 0.7863, 0.01249, 0.8885, 0.01287, 0.8684, 0.4193, 0.8684, 0.4193, 0.8022, 0.4161, 0.7863, 0.01249, 0.8685, 0.4194, 0.8024, 0.4159, 0.8022, 0.4158, 0.8022, 0.4158, 0.8684, 0.4193, 0.8685, 0.4194, 0.7863, 0.01249, 0.8885, 0.01287, 0.8684, 0.4194, 0.8684, 0.4194, 0.8022, 0.4158, 0.7863, 0.01249, 0.8024, 0.416, 0.8021, 0.4155, 0.8684, 0.4193, 0.01873, 0.01959, 0.06549, 0.02318, 0.07743, 0.02255, 0.07743, 0.02255, 0.01873, 0.01863, 0.01873, 0.01959, 0.08201, 0.1331, 0.07004, 0.1351, 0.008333, 0.1365, 0.008333, 0.1365, 0.008333, 0.1355, 0.08201, 0.1331, 0.01873, 0.01863, 0.07743, 0.02255, 0.08201, 0.1331, 0.08201, 0.1331, 0.008333, 0.1355, 0.01873, 0.01863, 0.1836, 0.01702, 0.1836, 0.1414, 0.2266, 0.1337, 0.2266, 0.1337, 0.2266, 0.0193, 0.1836, 0.01702, 0.2266, 0.0193, 0.2266, 0.01434, 0.1836, 0.01196, 0.1836, 0.01196, 0.1836, 0.01702, 0.2266, 0.0193, 0.1836, 0.1363, 0.2266, 0.1287, 0.2266, 0.1337, 0.2266, 0.1337, 0.1836, 0.1414, 0.1836, 0.1363, 0.2266, 0.01434, 0.2266, 0.1287, 0.1836, 0.1363, 0.1836, 0.1363, 0.1836, 0.01196, 0.2266, 0.01434, 0.1771, 0.03485, 0.1771, 0.1221, 0.1836, 0.1414, 0.1836, 0.1414, 0.1836, 0.01702, 0.1771, 0.03485, 0.1836, 0.01702, 0.1836, 0.01196, 0.1737, 0.03093, 0.1737, 0.03093, 0.1771, 0.03485, 0.1836, 0.01702, 0.1737, 0.1185, 0.1836, 0.1363, 0.1836, 0.1414, 0.1836, 0.1414, 0.1771, 0.1221, 0.1737, 0.1185, 0.1836, 0.01196, 0.1836, 0.1363, 0.1737, 0.1185, 0.1737, 0.1185, 0.1737, 0.03093, 0.1836, 0.01196, 0.09793, 0.02796, 0.1175, 0.1322, 0.1771, 0.1221, 0.1771, 0.1221, 0.1771, 0.03485, 0.09793, 0.02796, 0.1771, 0.03485, 0.1737, 0.03093, 0.09619, 0.02569, 0.09619, 0.02569, 0.09793, 0.02796, 0.1771, 0.03485, 0.09458, 0.1832, 0.09848, 0.1949, 0.1018, 0.1978, 0.1018, 0.1978, 0.09622, 0.1851, 0.09458, 0.1832, 0.09619, 0.02569, 0.1737, 0.03093, 0.1737, 0.1185, 0.1737, 0.1185, 0.1157, 0.13, 0.09619, 0.02569, 0.09793, 0.02796, 0.0783, 0.02416, 0.08288, 0.1348, 0.08288, 0.1348, 0.1175, 0.1322, 0.09793, 0.02796, 0.1771, 0.1221, 0.1175, 0.1322, 0.09622, 0.1851, 0.09622, 0.1851, 0.1018, 0.1978, 0.1771, 0.1221, 0.1175, 0.1322, 0.1157, 0.13, 0.09458, 0.1832, 0.09458, 0.1832, 0.09622, 0.1851, 0.1175, 0.1322, 0.1157, 0.13, 0.1737, 0.1185, 0.09848, 0.1949, 0.09848, 0.1949, 0.09458, 0.1832, 0.1157, 0.13, 0.1737, 0.1185, 0.1771, 0.1221, 0.1018, 0.1978, 0.1018, 0.1978, 0.09848, 0.1949, 0.1737, 0.1185, 0.008333, 0.1355, 0.008333, 0.1365, 0.01873, 0.01959, 0.01873, 0.01959, 0.01873, 0.01863, 0.008333, 0.1355, 0.0783, 0.02416, 0.09793, 0.02796, 0.09619, 0.02569, 0.09619, 0.02569, 0.07743, 0.02255, 0.0783, 0.02416, 0.1157, 0.13, 0.1175, 0.1322, 0.08288, 0.1348, 0.08288, 0.1348, 0.08201, 0.1331, 0.1157, 0.13, 0.09619, 0.02569, 0.1157, 0.13, 0.08201, 0.1331, 0.08201, 0.1331, 0.07743, 0.02255, 0.09619, 0.02569, 0.01873, 0.01959, 0.008333, 0.1365, 0.07004, 0.1351, 0.07004, 0.1351, 0.06549, 0.02318, 0.01873, 0.01959, 0.08201, 0.1331, 0.08288, 0.1348, 0.07004, 0.1351, 0.07004, 0.1351, 0.08288, 0.1348, 0.0783, 0.02416, 0.0783, 0.02416, 0.06549, 0.02318, 0.07004, 0.1351, 0.06549, 0.02318, 0.0783, 0.02416, 0.07743, 0.02255, 0.8885, 0.01287, 0.7863, 0.01249, 0.8024, 0.4159, 0.8024, 0.4159, 0.8685, 0.4194, 0.8885, 0.01287, 0.8885, 0.01287, 0.7863, 0.01249, 0.8021, 0.4155, 0.8021, 0.4155, 0.8684, 0.4193, 0.8885, 0.01287, 0.7863, 0.01249, 0.8885, 0.01287, 0.8684, 0.4193, 0.8684, 0.4193, 0.8021, 0.4155, 0.7863, 0.01249, 0.2266, 0.1337, 0.2266, 0.1287, 0.2266, 0.01434, 0.2266, 0.01434, 0.2266, 0.0193, 0.2266, 0.1337, 0.3664, 0.3933, 0.5816, 0.3833, 0.5784, 0.4113, 0.5784, 0.4113, 0.3766, 0.444, 0.3664, 0.3933, 0.5816, 0.3833, 0.6788, 0.3718, 0.6792, 0.3949, 0.6792, 0.3949, 0.5784, 0.4113, 0.5816, 0.3833, 0.6788, 0.3718, 0.783, 0.3879, 0.7832, 0.4141, 0.7832, 0.4141, 0.6792, 0.3949, 0.6788, 0.3718, 0.678, 0.3233, 0.7819, 0.3752, 0.783, 0.3879, 0.783, 0.3879, 0.6788, 0.3718, 0.678, 0.3233, 0.597, 0.5917, 0.6047, 0.6362, 0.4033, 0.6715, 0.4033, 0.6715, 0.4056, 0.6301, 0.597, 0.5917, 0.6954, 0.5771, 0.7054, 0.6186, 0.6047, 0.6362, 0.6047, 0.6362, 0.597, 0.5917, 0.6954, 0.5771, 0.3815, 0.326, 0.566, 0.3343, 0.5816, 0.3833, 0.5816, 0.3833, 0.3664, 0.3933, 0.3815, 0.326, 0.566, 0.3343, 0.678, 0.3233, 0.6788, 0.3718, 0.6788, 0.3718, 0.5816, 0.3833, 0.566, 0.3343, 0.799, 0.5596, 0.8061, 0.6009, 0.7054, 0.6186, 0.7054, 0.6186, 0.6954, 0.5771, 0.799, 0.5596, 0.7852, 0.4718, 0.799, 0.5596, 0.6954, 0.5771, 0.6954, 0.5771, 0.6917, 0.5397, 0.7852, 0.4718, 0.6917, 0.5397, 0.6954, 0.5771, 0.597, 0.5917, 0.597, 0.5917, 0.5909, 0.556, 0.6917, 0.5397, 0.5909, 0.556, 0.597, 0.5917, 0.4056, 0.6301, 0.4056, 0.6301, 0.3891, 0.5888, 0.5909, 0.556, 0.3766, 0.444, 0.5784, 0.4113, 0.5909, 0.556, 0.5909, 0.556, 0.3891, 0.5888, 0.3766, 0.444, 0.6792, 0.3949, 0.6917, 0.5397, 0.5909, 0.556, 0.5909, 0.556, 0.5784, 0.4113, 0.6792, 0.3949, 0.7832, 0.4141, 0.7852, 0.4718, 0.6917, 0.5397, 0.6917, 0.5397, 0.6792, 0.3949, 0.7832, 0.4141, 0.4574, 0.3091, 0.4531, 0.2039, 0.5201, 0.2058, 0.5201, 0.2058, 0.5294, 0.3083, 0.4574, 0.3091, 0.7007, 0.1923, 0.7791, 0.1884, 0.7749, 0.2913, 0.7749, 0.2913, 0.7099, 0.2911, 0.7007, 0.1923, 0.3711, 0.3081, 0.3711, 0.204, 0.4531, 0.2039, 0.4531, 0.2039, 0.4574, 0.3091, 0.3711, 0.3081, 0.6637, 0.1952, 0.7007, 0.1923, 0.7099, 0.2911, 0.7099, 0.2911, 0.6657, 0.2993, 0.6637, 0.1952, 0.5294, 0.3083, 0.5201, 0.2058, 0.6637, 0.1952, 0.6637, 0.1952, 0.6657, 0.2993, 0.5294, 0.3083, 0.9293, 0.0103, 0.9224, 0.4102, 0.9907, 0.4139, 0.9907, 0.4139, 0.9761, 0.01767, 0.9293, 0.0103, 0.9224, 0.4102, 0.8985, 0.631, 0.9805, 0.6384, 0.9805, 0.6384, 0.9907, 0.4139, 0.9224, 0.4102, 0.9293, 0.0103, 0.9761, 0.01767, 0.9907, 0.4139, 0.9907, 0.4139, 0.9224, 0.4102, 0.9293, 0.0103, 0.9224, 0.4102, 0.9907, 0.4139, 0.9805, 0.6384, 0.9805, 0.6384, 0.8985, 0.631, 0.9224, 0.4102, 0.8021, 0.4155, 0.8684, 0.4193, 0.8885, 0.01287, 0.8885, 0.01287, 0.7863, 0.01249, 0.8021, 0.4155, 0.9224, 0.4102, 0.9293, 0.0103, 0.9761, 0.01767, 0.9761, 0.01767, 0.9907, 0.4139, 0.9224, 0.4102, 0.8021, 0.4155, 0.8684, 0.4193, 0.8885, 0.01287, 0.8885, 0.01287, 0.7863, 0.01249, 0.8021, 0.4155, 0.8684, 0.4193, 0.8885, 0.01287, 0.7863, 0.01249, 0.7863, 0.01249, 0.8021, 0.4155, 0.8684, 0.4193, 0.8985, 0.631, 0.9805, 0.6384, 0.973, 0.671, 0.973, 0.671, 0.9162, 0.671, 0.8985, 0.631, 0.8985, 0.631, 0.9162, 0.671, 0.973, 0.671, 0.973, 0.671, 0.9805, 0.6384, 0.8985, 0.631, 0.973, 0.671, 0.9162, 0.671, 0.8985, 0.631, 0.8985, 0.631, 0.9805, 0.6384, 0.973, 0.671, 0.9224, 0.4102, 0.9907, 0.4139, 0.9805, 0.6384, 0.9805, 0.6384, 0.8985, 0.631, 0.9224, 0.4102, 0.3903, 0.1348, 0.3903, 0.0429, 0.3687, 0.02928, 0.3687, 0.02928, 0.3705, 0.178, 0.3903, 0.1348, 0.6012, 0.02873, 0.564, 0.0429, 0.5561, 0.1044, 0.5561, 0.1044, 0.6104, 0.1132, 0.6012, 0.02873, 0.518, 0.1262, 0.5561, 0.1044, 0.4326, 0.09423, 0.402, 0.09423, 0.402, 0.04309, 0.3903, 0.0429, 0.3903, 0.0429, 0.3903, 0.1348, 0.402, 0.09423, 0.564, 0.0429, 0.4326, 0.04309, 0.4326, 0.09423, 0.4326, 0.09423, 0.5561, 0.1044, 0.564, 0.0429, 0.6104, 0.1132, 0.5561, 0.1044, 0.518, 0.1262, 0.518, 0.1262, 0.5598, 0.174, 0.6104, 0.1132, 0.8021, 0.4155, 0.8684, 0.4193, 0.8885, 0.01287, 0.8885, 0.01287, 0.7863, 0.01249, 0.8021, 0.4155, 0.9907, 0.4139, 0.9224, 0.4102, 0.8985, 0.631, 0.8985, 0.631, 0.9805, 0.6384, 0.9907, 0.4139, 0.9162, 0.671, 0.973, 0.671, 0.9805, 0.6384, 0.9805, 0.6384, 0.8985, 0.631, 0.9162, 0.671, 0.9761, 0.01767, 0.9293, 0.0103, 0.9224, 0.4102, 0.9224, 0.4102, 0.9907, 0.4139, 0.9761, 0.01767, 0.4326, 0.09423, 0.4326, 0.04309, 0.402, 0.04309, 0.402, 0.04309, 0.402, 0.09423, 0.4326, 0.09423, 0.3903, 0.1348, 0.518, 0.1262, 0.4326, 0.09423, 0.4326, 0.09423, 0.402, 0.09423, 0.3903, 0.1348, 0.518, 0.1262, 0.3903, 0.1348, 0.3705, 0.178, 0.3705, 0.178, 0.5598, 0.174, 0.518, 0.1262, 0.4326, 0.04309, 0.564, 0.0429, 0.6012, 0.02873, 0.6012, 0.02873, 0.3687, 0.02928, 0.4326, 0.04309, 0.402, 0.04309, 0.4326, 0.04309, 0.3687, 0.02928, 0.3687, 0.02928, 0.3903, 0.0429, 0.402, 0.04309, 0.02892, 0.4404, 0.09284, 0.4404, 0.09284, 0.4851, 0.09284, 0.4851, 0.02892, 0.4851, 0.02892, 0.4404, 0.02892, 0.4851, 0.09284, 0.4851, 0.09284, 0.4404, 0.09284, 0.4404, 0.02892, 0.4404, 0.02892, 0.4851, 0.1954, 0.1574, 0.2645, 0.1214, 0.2647, 0.3953, 0.2647, 0.3953, 0.1939, 0.3953, 0.1954, 0.1574, 0.211, 0.585, 0.2647, 0.5728, 0.2653, 0.6504, 0.2653, 0.6504, 0.1944, 0.6504, 0.211, 0.585, 0.1939, 0.3953, 0.2647, 0.3953, 0.2647, 0.5728, 0.2647, 0.5728, 0.211, 0.585, 0.1939, 0.3953, 0.2653, 0.6504, 0.2647, 0.5728, 0.3497, 0.5728, 0.3497, 0.5728, 0.3507, 0.6567, 0.2653, 0.6504, 0.3497, 0.5728, 0.2647, 0.5728, 0.2647, 0.3953, 0.2647, 0.3953, 0.35, 0.3953, 0.3497, 0.5728, 0.35, 0.3953, 0.2647, 0.3953, 0.2645, 0.1214, 0.2645, 0.1214, 0.3471, 0.08898, 0.35, 0.3953, 0.1954, 0.1574, 0.1939, 0.3953, 0.1431, 0.3953, 0.1431, 0.3953, 0.1512, 0.2218, 0.1954, 0.1574, 0.1939, 0.3953, 0.211, 0.585, 0.149, 0.5728, 0.149, 0.5728, 0.1431, 0.3953, 0.1939, 0.3953, 0.211, 0.585, 0.1944, 0.6504, 0.1478, 0.6312, 0.1478, 0.6312, 0.149, 0.5728, 0.211, 0.585, 0.4293, 0.8043, 0.499, 0.6848, 0.3874, 0.8052, 0.3874, 0.8052, 0.4148, 0.913, 0.4293, 0.8043, 0.5496, 0.6828, 0.499, 0.6848, 0.5008, 0.7681, 0.5008, 0.7681, 0.5415, 0.7734, 0.5496, 0.6828, 0.499, 0.6848, 0.4293, 0.8043, 0.4601, 0.8083, 0.4601, 0.8083, 0.499, 0.6848, 0.499, 0.6848, 0.6912, 0.9821, 0.8173, 0.9856, 0.85, 0.9315, 0.85, 0.9315, 0.7147, 0.9225, 0.6912, 0.9821, 0.7102, 0.6848, 0.5755, 0.6848, 0.5755, 0.7775, 0.5755, 0.7775, 0.7102, 0.792, 0.7102, 0.6848, 0.4148, 0.913, 0.5399, 0.979, 0.5543, 0.9159, 0.5543, 0.9159, 0.4819, 0.8726, 0.4148, 0.913, 0.5399, 0.979, 0.6912, 0.9821, 0.7147, 0.9225, 0.7147, 0.9225, 0.5543, 0.9159, 0.5399, 0.979, 0.8455, 0.6848, 0.7102, 0.6848, 0.7102, 0.792, 0.7102, 0.792, 0.8455, 0.8046, 0.8455, 0.6848, 0.5755, 0.6848, 0.5496, 0.6828, 0.5415, 0.7734, 0.5415, 0.7734, 0.5755, 0.7775, 0.5755, 0.6848, 0.4293, 0.8043, 0.4148, 0.913, 0.4819, 0.8726, 0.4819, 0.8726, 0.4601, 0.8083, 0.4293, 0.8043, 0.499, 0.6848, 0.499, 0.6848, 0.4601, 0.8083, 0.4601, 0.8083, 0.5008, 0.7681, 0.499, 0.6848, 0.8455, 0.8683, 0.7102, 0.8675, 0.7147, 0.9225, 0.7147, 0.9225, 0.85, 0.9315, 0.8455, 0.8683, 0.7102, 0.8675, 0.5755, 0.8433, 0.5543, 0.9159, 0.5543, 0.9159, 0.7147, 0.9225, 0.7102, 0.8675, 0.5755, 0.8433, 0.5415, 0.8227, 0.4819, 0.8726, 0.4819, 0.8726, 0.5543, 0.9159, 0.5755, 0.8433, 0.4819, 0.8726, 0.5415, 0.8227, 0.5008, 0.7681, 0.5008, 0.7681, 0.4601, 0.8083, 0.4819, 0.8726, 0.5008, 0.7681, 0.5415, 0.8227, 0.5415, 0.7734, 0.5415, 0.8227, 0.5755, 0.8433, 0.5755, 0.7775, 0.5755, 0.7775, 0.5415, 0.7734, 0.5415, 0.8227, 0.5755, 0.8433, 0.7102, 0.8675, 0.7102, 0.792, 0.7102, 0.792, 0.5755, 0.7775, 0.5755, 0.8433, 0.7102, 0.8675, 0.8455, 0.8683, 0.8455, 0.8046, 0.8455, 0.8046, 0.7102, 0.792, 0.7102, 0.8675, 0.8455, 0.8683, 0.9564, 0.8145, 0.8455, 0.8046, 0.8455, 0.6848, 0.8455, 0.8046, 0.9564, 0.8145, 0.9564, 0.8145, 0.9831, 0.6848, 0.8455, 0.6848, 0.04006, 0.273, 0.02129, 0.393, 0.08221, 0.3999, 0.08221, 0.3999, 0.1052, 0.273, 0.04006, 0.273, 0.1954, 0.1574, 0.2645, 0.1214, 0.2647, 0.3953, 0.2647, 0.3953, 0.1939, 0.3953, 0.1954, 0.1574, 0.1682, 0.7368, 0.2003, 0.7367, 0.2308, 0.7811, 0.2308, 0.7811, 0.2138, 0.7873, 0.1682, 0.7368, 0.292, 0.8793, 0.2471, 0.9196, 0.2221, 0.877, 0.2221, 0.877, 0.2559, 0.8454, 0.292, 0.8793, 0.211, 0.585, 0.2647, 0.5728, 0.2653, 0.6504, 0.2653, 0.6504, 0.1944, 0.6504, 0.211, 0.585, 0.1478, 0.6312, 0.1944, 0.6504, 0.2003, 0.7367, 0.2003, 0.7367, 0.1682, 0.7368, 0.1478, 0.6312, 0.164, 0.972, 0.0873, 0.9689, 0.05805, 0.9354, 0.05805, 0.9354, 0.1282, 0.9162, 0.164, 0.972, 0.1939, 0.3953, 0.2647, 0.3953, 0.2647, 0.5728, 0.2647, 0.5728, 0.211, 0.585, 0.1939, 0.3953, 0.04699, 0.908, 0.03909, 0.8509, 0.1293, 0.8467, 0.1293, 0.8467, 0.117, 0.8959, 0.04699, 0.908, 0.1293, 0.8467, 0.1757, 0.8417, 0.1605, 0.8572, 0.191, 0.8226, 0.1757, 0.8417, 0.1293, 0.8467, 0.1293, 0.8467, 0.1508, 0.7908, 0.191, 0.8226, 0.223, 0.9293, 0.1904, 0.9032, 0.2221, 0.877, 0.2221, 0.877, 0.2471, 0.9196, 0.223, 0.9293, 0.2308, 0.7811, 0.2876, 0.8124, 0.273, 0.8207, 0.273, 0.8207, 0.2138, 0.7873, 0.2308, 0.7811, 0.1508, 0.7908, 0.04605, 0.7112, 0.1478, 0.6312, 0.273, 0.8207, 0.2876, 0.8124, 0.343, 0.8296, 0.343, 0.8296, 0.3255, 0.8595, 0.273, 0.8207, 0.3473, 0.7947, 0.2893, 0.7994, 0.2663, 0.7336, 0.2663, 0.7336, 0.3502, 0.7279, 0.3473, 0.7947, 0.3502, 0.7279, 0.2663, 0.7336, 0.2653, 0.6504, 0.2653, 0.6504, 0.3507, 0.6567, 0.3502, 0.7279, 0.2653, 0.6504, 0.2647, 0.5728, 0.3497, 0.5728, 0.3497, 0.5728, 0.3507, 0.6567, 0.2653, 0.6504, 0.3497, 0.5728, 0.2647, 0.5728, 0.2647, 0.3953, 0.2647, 0.3953, 0.35, 0.3953, 0.3497, 0.5728, 0.35, 0.3953, 0.2647, 0.3953, 0.2645, 0.1214, 0.2645, 0.1214, 0.3471, 0.08898, 0.35, 0.3953, 0.2559, 0.8454, 0.2221, 0.877, 0.1757, 0.8417, 0.1757, 0.8417, 0.191, 0.8226, 0.2559, 0.8454, 0.1757, 0.8417, 0.2221, 0.877, 0.1904, 0.9032, 0.1904, 0.9032, 0.1605, 0.8572, 0.1757, 0.8417, 0.1282, 0.9162, 0.05805, 0.9354, 0.04699, 0.908, 0.04699, 0.908, 0.117, 0.8959, 0.1282, 0.9162, 0.1478, 0.6312, 0.1682, 0.7368, 0.1508, 0.7908, 0.1682, 0.7368, 0.2138, 0.7873, 0.191, 0.8226, 0.191, 0.8226, 0.1508, 0.7908, 0.1682, 0.7368, 0.2138, 0.7873, 0.273, 0.8207, 0.2559, 0.8454, 0.2559, 0.8454, 0.191, 0.8226, 0.2138, 0.7873, 0.2559, 0.8454, 0.273, 0.8207, 0.3255, 0.8595, 0.3255, 0.8595, 0.292, 0.8793, 0.2559, 0.8454, 0.1293, 0.8467, 0.03909, 0.8509, 0.02672, 0.8026, 0.02672, 0.8026, 0.1508, 0.7908, 0.1293, 0.8467, 0.1508, 0.7908, 0.02672, 0.8026, 0.04605, 0.7112, 0.0283, 0.51, 0.0146, 0.6162, 0.08079, 0.6232, 0.08079, 0.6232, 0.08075, 0.5111, 0.0283, 0.51, 0.1293, 0.8467, 0.1605, 0.8572, 0.117, 0.8959, 0.117, 0.8959, 0.1605, 0.8572, 0.1904, 0.9032, 0.1904, 0.9032, 0.1282, 0.9162, 0.117, 0.8959, 0.1282, 0.9162, 0.1904, 0.9032, 0.223, 0.9293, 0.223, 0.9293, 0.164, 0.972, 0.1282, 0.9162, 0.343, 0.8296, 0.2876, 0.8124, 0.2893, 0.7994, 0.2893, 0.7994, 0.3473, 0.7947, 0.343, 0.8296, 0.2876, 0.8124, 0.2308, 0.7811, 0.2893, 0.7994, 0.2308, 0.7811, 0.2003, 0.7367, 0.2663, 0.7336, 0.2663, 0.7336, 0.2893, 0.7994, 0.2308, 0.7811, 0.2663, 0.7336, 0.2003, 0.7367, 0.1944, 0.6504, 0.1944, 0.6504, 0.2653, 0.6504, 0.2663, 0.7336, 0.1954, 0.1574, 0.1939, 0.3953, 0.1431, 0.3953, 0.1431, 0.3953, 0.1512, 0.2218, 0.1954, 0.1574, 0.1939, 0.3953, 0.211, 0.585, 0.149, 0.5728, 0.149, 0.5728, 0.1431, 0.3953, 0.1939, 0.3953, 0.211, 0.585, 0.1944, 0.6504, 0.1478, 0.6312, 0.1478, 0.6312, 0.149, 0.5728, 0.211, 0.585, 0.2655, 0.9334, 0.2655, 0.9781, 0.4239, 0.9781, 0.4239, 0.9781, 0.4239, 0.9334, 0.2655, 0.9334, 0.2655, 0.9334, 0.2655, 0.9781, 0.4239, 0.9781, 0.4239, 0.9781, 0.4239, 0.9334, 0.2655, 0.9334, 0.2655, 0.9334, 0.2655, 0.9781, 0.4239, 0.9781, 0.4239, 0.9781, 0.4239, 0.9334, 0.2655, 0.9334, 0.2655, 0.9334, 0.2655, 0.9781, 0.4239, 0.9781, 0.4239, 0.9781, 0.4239, 0.9334, 0.2655, 0.9334, 0.2655, 0.9334, 0.2655, 0.9781, 0.4239, 0.9781, 0.4239, 0.9781, 0.4239, 0.9334, 0.2655, 0.9334, 0.2655, 0.9334, 0.2655, 0.9781, 0.4239, 0.9781, 0.4239, 0.9781, 0.4239, 0.9334, 0.2655, 0.9334, 0.2655, 0.9334, 0.2655, 0.9781, 0.4239, 0.9781, 0.4239, 0.9781, 0.4239, 0.9334, 0.2655, 0.9334, 0.2655, 0.9334, 0.2655, 0.9781, 0.4239, 0.9781, 0.4239, 0.9781, 0.4239, 0.9334, 0.2655, 0.9334, 0.2655, 0.9334, 0.2655, 0.9781, 0.4239, 0.9781, 0.4239, 0.9781, 0.4239, 0.9334, 0.2655, 0.9334, 0.2655, 0.9334, 0.2655, 0.9781, 0.4239, 0.9781, 0.4239, 0.9781, 0.4239, 0.9334, 0.2655, 0.9334, 0.2655, 0.9334, 0.2655, 0.9781, 0.4239, 0.9781, 0.4239, 0.9781, 0.4239, 0.9334, 0.2655, 0.9334, 0.2655, 0.9334, 0.2655, 0.9781, 0.4239, 0.9781, 0.4239, 0.9781, 0.4239, 0.9334, 0.2655, 0.9334, 0.8021, 0.4155, 0.8684, 0.4193, 0.8022, 0.4161, 0.8684, 0.4193, 0.8885, 0.01287, 0.7863, 0.01249, 0.7863, 0.01249, 0.8022, 0.4158, 0.8684, 0.4193, 0.8022, 0.4158, 0.7863, 0.01249, 0.8885, 0.01287, 0.8885, 0.01287, 0.8684, 0.4194, 0.8022, 0.4158, 0.8024, 0.416, 0.7863, 0.01249, 0.8885, 0.01287, 0.8885, 0.01287, 0.8684, 0.4193, 0.8024, 0.416, 0.7863, 0.01249, 0.8022, 0.4161, 0.8684, 0.4193, 0.8684, 0.4193, 0.8885, 0.01287, 0.7863, 0.01249, 0.8685, 0.4194, 0.8684, 0.4193, 0.8022, 0.4158, 0.8022, 0.4158, 0.8024, 0.4159, 0.8685, 0.4194, 0.7863, 0.01249, 0.8022, 0.4158, 0.8684, 0.4194, 0.8684, 0.4194, 0.8885, 0.01287, 0.7863, 0.01249, 0.8024, 0.416, 0.8684, 0.4193, 0.8021, 0.4155, 0.01873, 0.01959, 0.01873, 0.01863, 0.07743, 0.02255, 0.07743, 0.02255, 0.06549, 0.02318, 0.01873, 0.01959, 0.08201, 0.1331, 0.008333, 0.1355, 0.008333, 0.1365, 0.008333, 0.1365, 0.07004, 0.1351, 0.08201, 0.1331, 0.01873, 0.01863, 0.008333, 0.1355, 0.08201, 0.1331, 0.08201, 0.1331, 0.07743, 0.02255, 0.01873, 0.01863, 0.1836, 0.01702, 0.2266, 0.0193, 0.2266, 0.1337, 0.2266, 0.1337, 0.1836, 0.1414, 0.1836, 0.01702, 0.2266, 0.0193, 0.1836, 0.01702, 0.1836, 0.01196, 0.1836, 0.01196, 0.2266, 0.01434, 0.2266, 0.0193, 0.1836, 0.1363, 0.1836, 0.1414, 0.2266, 0.1337, 0.2266, 0.1337, 0.2266, 0.1287, 0.1836, 0.1363, 0.2266, 0.01434, 0.1836, 0.01196, 0.1836, 0.1363, 0.1836, 0.1363, 0.2266, 0.1287, 0.2266, 0.01434, 0.1771, 0.03485, 0.1836, 0.01702, 0.1836, 0.1414, 0.1836, 0.1414, 0.1771, 0.1221, 0.1771, 0.03485, 0.1836, 0.01702, 0.1771, 0.03485, 0.1737, 0.03093, 0.1737, 0.03093, 0.1836, 0.01196, 0.1836, 0.01702, 0.1737, 0.1185, 0.1771, 0.1221, 0.1836, 0.1414, 0.1836, 0.1414, 0.1836, 0.1363, 0.1737, 0.1185, 0.1836, 0.01196, 0.1737, 0.03093, 0.1737, 0.1185, 0.1737, 0.1185, 0.1836, 0.1363, 0.1836, 0.01196, 0.09793, 0.02796, 0.1771, 0.03485, 0.1771, 0.1221, 0.1771, 0.1221, 0.1175, 0.1322, 0.09793, 0.02796, 0.1771, 0.03485, 0.09793, 0.02796, 0.09619, 0.02569, 0.09619, 0.02569, 0.1737, 0.03093, 0.1771, 0.03485, 0.09458, 0.1832, 0.09622, 0.1851, 0.1018, 0.1978, 0.1018, 0.1978, 0.09848, 0.1949, 0.09458, 0.1832, 0.09619, 0.02569, 0.1157, 0.13, 0.1737, 0.1185, 0.1737, 0.1185, 0.1737, 0.03093, 0.09619, 0.02569, 0.09793, 0.02796, 0.1175, 0.1322, 0.08288, 0.1348, 0.08288, 0.1348, 0.0783, 0.02416, 0.09793, 0.02796, 0.1771, 0.1221, 0.1018, 0.1978, 0.09622, 0.1851, 0.09622, 0.1851, 0.1175, 0.1322, 0.1771, 0.1221, 0.1175, 0.1322, 0.09622, 0.1851, 0.09458, 0.1832, 0.09458, 0.1832, 0.1157, 0.13, 0.1175, 0.1322, 0.1157, 0.13, 0.09458, 0.1832, 0.09848, 0.1949, 0.09848, 0.1949, 0.1737, 0.1185, 0.1157, 0.13, 0.1737, 0.1185, 0.09848, 0.1949, 0.1018, 0.1978, 0.1018, 0.1978, 0.1771, 0.1221, 0.1737, 0.1185, 0.008333, 0.1355, 0.01873, 0.01863, 0.01873, 0.01959, 0.01873, 0.01959, 0.008333, 0.1365, 0.008333, 0.1355, 0.0783, 0.02416, 0.07743, 0.02255, 0.09619, 0.02569, 0.09619, 0.02569, 0.09793, 0.02796, 0.0783, 0.02416, 0.1157, 0.13, 0.08201, 0.1331, 0.08288, 0.1348, 0.08288, 0.1348, 0.1175, 0.1322, 0.1157, 0.13, 0.09619, 0.02569, 0.07743, 0.02255, 0.08201, 0.1331, 0.08201, 0.1331, 0.1157, 0.13, 0.09619, 0.02569, 0.01873, 0.01959, 0.06549, 0.02318, 0.07004, 0.1351, 0.07004, 0.1351, 0.008333, 0.1365, 0.01873, 0.01959, 0.08201, 0.1331, 0.07004, 0.1351, 0.08288, 0.1348, 0.07004, 0.1351, 0.06549, 0.02318, 0.0783, 0.02416, 0.0783, 0.02416, 0.08288, 0.1348, 0.07004, 0.1351, 0.06549, 0.02318, 0.07743, 0.02255, 0.0783, 0.02416, 0.8885, 0.01287, 0.8685, 0.4194, 0.8024, 0.4159, 0.8024, 0.4159, 0.7863, 0.01249, 0.8885, 0.01287, 0.8885, 0.01287, 0.8684, 0.4193, 0.8021, 0.4155, 0.8021, 0.4155, 0.7863, 0.01249, 0.8885, 0.01287, 0.7863, 0.01249, 0.8021, 0.4155, 0.8684, 0.4193, 0.8684, 0.4193, 0.8885, 0.01287, 0.7863, 0.01249, 0.2266, 0.1337, 0.2266, 0.0193, 0.2266, 0.01434, 0.2266, 0.01434, 0.2266, 0.1287, 0.2266, 0.1337, 0.3664, 0.3933, 0.3766, 0.444, 0.5784, 0.4113, 0.5784, 0.4113, 0.5816, 0.3833, 0.3664, 0.3933, 0.5816, 0.3833, 0.5784, 0.4113, 0.6792, 0.3949, 0.6792, 0.3949, 0.6788, 0.3718, 0.5816, 0.3833, 0.6788, 0.3718, 0.6792, 0.3949, 0.7832, 0.4141, 0.7832, 0.4141, 0.783, 0.3879, 0.6788, 0.3718, 0.678, 0.3233, 0.6788, 0.3718, 0.783, 0.3879, 0.783, 0.3879, 0.7819, 0.3752, 0.678, 0.3233, 0.597, 0.5917, 0.4056, 0.6301, 0.4033, 0.6715, 0.4033, 0.6715, 0.6047, 0.6362, 0.597, 0.5917, 0.6954, 0.5771, 0.597, 0.5917, 0.6047, 0.6362, 0.6047, 0.6362, 0.7054, 0.6186, 0.6954, 0.5771, 0.3815, 0.326, 0.3664, 0.3933, 0.5816, 0.3833, 0.5816, 0.3833, 0.566, 0.3343, 0.3815, 0.326, 0.566, 0.3343, 0.5816, 0.3833, 0.6788, 0.3718, 0.6788, 0.3718, 0.678, 0.3233, 0.566, 0.3343, 0.799, 0.5596, 0.6954, 0.5771, 0.7054, 0.6186, 0.7054, 0.6186, 0.8061, 0.6009, 0.799, 0.5596, 0.7852, 0.4718, 0.6917, 0.5397, 0.6954, 0.5771, 0.6954, 0.5771, 0.799, 0.5596, 0.7852, 0.4718, 0.6917, 0.5397, 0.5909, 0.556, 0.597, 0.5917, 0.597, 0.5917, 0.6954, 0.5771, 0.6917, 0.5397, 0.5909, 0.556, 0.3891, 0.5888, 0.4056, 0.6301, 0.4056, 0.6301, 0.597, 0.5917, 0.5909, 0.556, 0.3766, 0.444, 0.3891, 0.5888, 0.5909, 0.556, 0.5909, 0.556, 0.5784, 0.4113, 0.3766, 0.444, 0.6792, 0.3949, 0.5784, 0.4113, 0.5909, 0.556, 0.5909, 0.556, 0.6917, 0.5397, 0.6792, 0.3949, 0.7832, 0.4141, 0.6792, 0.3949, 0.6917, 0.5397, 0.6917, 0.5397, 0.7852, 0.4718, 0.7832, 0.4141, 0.4574, 0.3091, 0.5294, 0.3083, 0.5201, 0.2058, 0.5201, 0.2058, 0.4531, 0.2039, 0.4574, 0.3091, 0.7007, 0.1923, 0.7099, 0.2911, 0.7749, 0.2913, 0.7749, 0.2913, 0.7791, 0.1884, 0.7007, 0.1923, 0.3711, 0.3081, 0.4574, 0.3091, 0.4531, 0.2039, 0.4531, 0.2039, 0.3711, 0.204, 0.3711, 0.3081, 0.6637, 0.1952, 0.6657, 0.2993, 0.7099, 0.2911, 0.7099, 0.2911, 0.7007, 0.1923, 0.6637, 0.1952, 0.5294, 0.3083, 0.6657, 0.2993, 0.6637, 0.1952, 0.6637, 0.1952, 0.5201, 0.2058, 0.5294, 0.3083, 0.9293, 0.0103, 0.9761, 0.01767, 0.9907, 0.4139, 0.9907, 0.4139, 0.9224, 0.4102, 0.9293, 0.0103, 0.9224, 0.4102, 0.9907, 0.4139, 0.9805, 0.6384, 0.9805, 0.6384, 0.8985, 0.631, 0.9224, 0.4102, 0.9293, 0.0103, 0.9224, 0.4102, 0.9907, 0.4139, 0.9907, 0.4139, 0.9761, 0.01767, 0.9293, 0.0103, 0.9224, 0.4102, 0.8985, 0.631, 0.9805, 0.6384, 0.9805, 0.6384, 0.9907, 0.4139, 0.9224, 0.4102, 0.8021, 0.4155, 0.7863, 0.01249, 0.8885, 0.01287, 0.8885, 0.01287, 0.8684, 0.4193, 0.8021, 0.4155, 0.9224, 0.4102, 0.9907, 0.4139, 0.9761, 0.01767, 0.9761, 0.01767, 0.9293, 0.0103, 0.9224, 0.4102, 0.8021, 0.4155, 0.7863, 0.01249, 0.8885, 0.01287, 0.8885, 0.01287, 0.8684, 0.4193, 0.8021, 0.4155, 0.8684, 0.4193, 0.8021, 0.4155, 0.7863, 0.01249, 0.7863, 0.01249, 0.8885, 0.01287, 0.8684, 0.4193, 0.8985, 0.631, 0.9162, 0.671, 0.973, 0.671, 0.973, 0.671, 0.9805, 0.6384, 0.8985, 0.631, 0.8985, 0.631, 0.9805, 0.6384, 0.973, 0.671, 0.973, 0.671, 0.9162, 0.671, 0.8985, 0.631, 0.973, 0.671, 0.9805, 0.6384, 0.8985, 0.631, 0.8985, 0.631, 0.9162, 0.671, 0.973, 0.671, 0.9224, 0.4102, 0.8985, 0.631, 0.9805, 0.6384, 0.9805, 0.6384, 0.9907, 0.4139, 0.9224, 0.4102, 0.3903, 0.1348, 0.3705, 0.178, 0.3687, 0.02928, 0.3687, 0.02928, 0.3903, 0.0429, 0.3903, 0.1348, 0.6012, 0.02873, 0.6104, 0.1132, 0.5561, 0.1044, 0.5561, 0.1044, 0.564, 0.0429, 0.6012, 0.02873, 0.518, 0.1262, 0.4326, 0.09423, 0.5561, 0.1044, 0.402, 0.09423, 0.3903, 0.1348, 0.3903, 0.0429, 0.3903, 0.0429, 0.402, 0.04309, 0.402, 0.09423, 0.564, 0.0429, 0.5561, 0.1044, 0.4326, 0.09423, 0.4326, 0.09423, 0.4326, 0.04309, 0.564, 0.0429, 0.6104, 0.1132, 0.5598, 0.174, 0.518, 0.1262, 0.518, 0.1262, 0.5561, 0.1044, 0.6104, 0.1132, 0.8021, 0.4155, 0.7863, 0.01249, 0.8885, 0.01287, 0.8885, 0.01287, 0.8684, 0.4193, 0.8021, 0.4155, 0.9907, 0.4139, 0.9805, 0.6384, 0.8985, 0.631, 0.8985, 0.631, 0.9224, 0.4102, 0.9907, 0.4139, 0.9162, 0.671, 0.8985, 0.631, 0.9805, 0.6384, 0.9805, 0.6384, 0.973, 0.671, 0.9162, 0.671, 0.9761, 0.01767, 0.9907, 0.4139, 0.9224, 0.4102, 0.9224, 0.4102, 0.9293, 0.0103, 0.9761, 0.01767, 0.4326, 0.09423, 0.402, 0.09423, 0.402, 0.04309, 0.402, 0.04309, 0.4326, 0.04309, 0.4326, 0.09423, 0.3903, 0.1348, 0.402, 0.09423, 0.4326, 0.09423, 0.4326, 0.09423, 0.518, 0.1262, 0.3903, 0.1348, 0.518, 0.1262, 0.5598, 0.174, 0.3705, 0.178, 0.3705, 0.178, 0.3903, 0.1348, 0.518, 0.1262, 0.4326, 0.04309, 0.3687, 0.02928, 0.6012, 0.02873, 0.6012, 0.02873, 0.564, 0.0429, 0.4326, 0.04309, 0.402, 0.04309, 0.3903, 0.0429, 0.3687, 0.02928, 0.3687, 0.02928, 0.4326, 0.04309, 0.402, 0.04309, 0.02892, 0.4404, 0.02892, 0.4851, 0.09284, 0.4851, 0.09284, 0.4851, 0.09284, 0.4404, 0.02892, 0.4404, 0.02892, 0.4851, 0.02892, 0.4404, 0.09284, 0.4404, 0.09284, 0.4404, 0.09284, 0.4851, 0.02892, 0.4851, 0.1954, 0.1574, 0.1939, 0.3953, 0.2647, 0.3953, 0.2647, 0.3953, 0.2645, 0.1214, 0.1954, 0.1574, 0.211, 0.585, 0.1944, 0.6504, 0.2653, 0.6504, 0.2653, 0.6504, 0.2647, 0.5728, 0.211, 0.585, 0.1939, 0.3953, 0.211, 0.585, 0.2647, 0.5728, 0.2647, 0.5728, 0.2647, 0.3953, 0.1939, 0.3953, 0.2653, 0.6504, 0.3507, 0.6567, 0.3497, 0.5728, 0.3497, 0.5728, 0.2647, 0.5728, 0.2653, 0.6504, 0.3497, 0.5728, 0.35, 0.3953, 0.2647, 0.3953, 0.2647, 0.3953, 0.2647, 0.5728, 0.3497, 0.5728, 0.35, 0.3953, 0.3471, 0.08898, 0.2645, 0.1214, 0.2645, 0.1214, 0.2647, 0.3953, 0.35, 0.3953, 0.1954, 0.1574, 0.1512, 0.2218, 0.1431, 0.3953, 0.1431, 0.3953, 0.1939, 0.3953, 0.1954, 0.1574, 0.1939, 0.3953, 0.1431, 0.3953, 0.149, 0.5728, 0.149, 0.5728, 0.211, 0.585, 0.1939, 0.3953, 0.211, 0.585, 0.149, 0.5728, 0.1478, 0.6312, 0.1478, 0.6312, 0.1944, 0.6504, 0.211, 0.585, 0.6185, 0.01406, 0.6185, 0.1688, 0.7732, 0.1688, 0.7732, 0.1688, 0.7732, 0.01406, 0.6185, 0.01406])
me_girlmesh.materials.append(mat_02___default)
me_girlmesh.use_remesh_preserve_volume = False
me_girlmesh.use_remesh_preserve_attributes = False
me_girlmesh.use_mirror_vertex_groups = False
me_girlmesh.update()
arm_armature = bpy.data.armatures.new('Armature')  # bones are not reproduced

# ---- objects
ob_armature = bpy.data.objects.new('Armature', arm_armature)
ob_girl = bpy.data.objects.new('girl', me_girlmesh)

# ---- transforms, parenting, visibility, modifiers, constraints
ob_armature.location = (-4.093e-16, 1.413, 1.029)
ob_armature.rotation_euler = (-1.571, -2.22e-16, 2.22e-16)
ob_armature.lock_rotations_4d = False
ob_armature.empty_display_type = 'ARROWS'
ob_armature.show_in_front = True
ob_armature.lineart.crease_threshold = 0.0
ob_girl.location = (0.0, 5.96e-08, 9.537e-07)
ob_girl.rotation_euler = (-0.0, 3.142, -1.51e-07)
ob_girl.scale = (0.05255, 0.05255, -0.05255)
ob_girl.lock_rotations_4d = False
ob_girl.empty_display_type = 'ARROWS'
ob_girl.lineart.crease_threshold = 0.0
_vg = ob_girl.vertex_groups.new(name='head')
_vg.add([0, 1, 2, 3, 4, 5, 6, 7, 8, 9, 10, 11, 12, 13, 14, 15, 16, 17, 18, 19, 20, 21, 22, 23, 24, 25, 26, 27, 28, 29, 30, 31, 32, 33, 34, 35, 36, 37, 38, 39, 40, 41, 42, 43, 44, 45, 46, 47, 48, 49, 50, 51, 52, 53, 54, 55, 56, 57, 58, 59, 60, 61, 62, 63, 64, 65, 66, 67, 68, 69, 70, 71, 72, 73, 74, 75, 76, 77, 78, 79, 80, 81, 82, 83, 185, 186, 187, 188, 189, 190, 191, 192, 193, 194, 195, 196, 197, 198, 199, 200, 201, 202, 203, 204, 205, 206, 207, 208, 209, 210, 211, 212, 213, 214, 215, 216, 217, 218, 219, 220, 221, 222, 223, 224, 225, 226, 227, 228, 229, 230, 231, 232, 233, 234, 235, 236, 237, 238, 239, 240, 241, 242, 243, 244, 245, 246, 247, 248, 249, 250, 251, 252, 253, 254, 255, 256, 257, 258, 259, 260, 261, 262, 263, 264, 265, 266, 267, 268, 269, 270, 271, 272, 273, 274, 275, 276, 374, 375, 376, 377, 378, 379, 380, 381, 382, 383, 384, 385, 386, 387, 388, 389, 390, 391, 392, 393, 394, 395, 396, 397, 398, 399, 400, 414, 415, 416, 417, 418, 419, 420, 421, 422], 1.0, 'REPLACE')
_vg = ob_girl.vertex_groups.new(name='chest')
for _i, _w in zip([123, 124, 127, 128, 129, 130, 131, 132, 133, 134, 136, 138, 139, 140, 141, 179, 180, 181, 182, 183, 184, 317, 318, 319, 320, 322, 323, 324, 325, 326, 327, 329, 331, 332, 333, 334, 371, 372, 373], [0.5, 1.0, 0.5, 0.5, 1.0, 1.0, 1.0, 1.0, 1.0, 0.5, 1.0, 0.5, 1.0, 1.0, 1.0, 1.0, 1.0, 1.0, 1.0, 1.0, 1.0, 0.5, 0.5, 1.0, 1.0, 0.5, 1.0, 1.0, 1.0, 1.0, 0.5, 1.0, 0.5, 1.0, 1.0, 1.0, 1.0, 1.0, 1.0]): _vg.add([_i], _w, 'REPLACE')
_vg = ob_girl.vertex_groups.new(name='elbow.L')
_vg.add([84, 85, 86, 87, 121, 402, 405, 406], 1.0, 'REPLACE')
_vg = ob_girl.vertex_groups.new(name='arm.Lower.L')
_vg.add([88, 89, 90, 401, 402, 403, 404, 406], 1.0, 'REPLACE')
_vg = ob_girl.vertex_groups.new(name='hand.L')
_vg.add([88, 89, 90, 93, 94, 96, 97, 99, 100, 101, 102, 103, 104, 105, 106, 107, 108, 109, 110, 111, 112, 113, 114, 115, 116, 117, 118, 403], 1.0, 'REPLACE')
_vg = ob_girl.vertex_groups.new(name='fingers.L')
_vg.add([91, 92, 95, 98, 115, 116, 117, 118, 119, 120], 1.0, 'REPLACE')
_vg = ob_girl.vertex_groups.new(name='elbow.R')
_vg.add([277, 278, 279, 283, 314, 425, 427, 428], 1.0, 'REPLACE')
_vg = ob_girl.vertex_groups.new(name='arm.Lower.R')
_vg.add([280, 281, 282, 283, 423, 424, 425, 426], 1.0, 'REPLACE')
_vg = ob_girl.vertex_groups.new(name='hand.R')
_vg.add([280, 281, 282, 286, 287, 289, 290, 292, 293, 294, 295, 296, 297, 298, 299, 300, 301, 302, 303, 304, 305, 306, 307, 308, 309, 310, 311, 426], 1.0, 'REPLACE')
_vg = ob_girl.vertex_groups.new(name='fingers.R')
_vg.add([284, 285, 288, 291, 308, 309, 310, 311, 312, 313], 1.0, 'REPLACE')
_vg = ob_girl.vertex_groups.new(name='pelvis')
_vg.add([122, 123, 125, 126, 127, 128, 134, 135, 137, 138, 142, 143, 144, 145, 146, 147, 148, 149, 150, 151, 315, 316, 317, 318, 321, 322, 327, 328, 330, 331, 335, 336, 337, 338, 339, 340, 341, 342, 343, 344], 1.0, 'REPLACE')
_vg = ob_girl.vertex_groups.new(name='leg.Upper.R')
_vg.add([346, 347, 350, 351, 352, 353, 354, 355, 356, 429, 430, 431, 432, 433, 434, 435], 1.0, 'REPLACE')
_vg = ob_girl.vertex_groups.new(name='leg.Upper.L')
_vg.add([154, 157, 158, 159, 160, 161, 162, 163, 164, 407, 408, 409, 410, 411, 412, 413], 1.0, 'REPLACE')
_vg = ob_girl.vertex_groups.new(name='leg.Lower.R')
_vg.add([345, 346, 348, 349, 350, 351, 434, 436], 1.0, 'REPLACE')
_vg = ob_girl.vertex_groups.new(name='leg.Lower.L')
_vg.add([152, 153, 154, 155, 156, 157, 158, 413], 1.0, 'REPLACE')
_vg = ob_girl.vertex_groups.new(name='foot.R')
_vg.add([357, 358, 359, 360, 361, 362, 363, 364, 365, 366, 367, 368, 369, 370], 1.0, 'REPLACE')
_vg = ob_girl.vertex_groups.new(name='foot.L')
_vg.add([165, 166, 167, 168, 169, 170, 171, 172, 173, 174, 175, 176, 177, 178], 1.0, 'REPLACE')
_vg = ob_girl.vertex_groups.new(name='hair.Upper')
_vg.add([36, 37, 41, 46, 48, 58, 59, 186, 187, 189, 192, 194, 196, 197, 233, 235, 236, 240, 242, 253, 254, 375, 376, 378, 381, 382, 385, 386], 1.0, 'REPLACE')
_vg = ob_girl.vertex_groups.new(name='hair.Lower')
_vg.add([28, 29, 41, 42, 48, 59, 60, 185, 186, 187, 188, 195, 196, 228, 235, 236, 237, 242, 254, 255, 374, 375, 376, 377, 382, 383, 384, 385], 1.0, 'REPLACE')
_m = ob_girl.modifiers.new('Armature', 'ARMATURE')
_m.object = ob_armature

# ---- collection membership
col_collection_1.objects.link(ob_armature)
col_collection_1.objects.link(ob_girl)

# ---- scene / render settings (as saved in the file)
scene.frame_start = 1; scene.frame_end = 40; scene.frame_set(1)
scene.render.engine = 'BLENDER_EEVEE_NEXT'
scene.render.image_settings.file_format = 'JPEG'
scene.render.image_settings.color_mode = 'RGB'
scene.render.image_settings.compression = 90
scene.render.resolution_x = 800
scene.render.resolution_y = 600
scene.render.pixel_aspect_x = 100.0
scene.render.pixel_aspect_y = 100.0
scene.render.fps = 30
scene.render.dither_intensity = 0.0
scene.render.use_compositing = False
scene.render.use_sequencer = False
scene.render.bake_margin = 2
scene.render.bake_bias = 0.0
scene.render.use_stamp_time = False
scene.render.use_stamp_date = False
scene.render.use_stamp_frame = False
scene.render.use_stamp_camera = False
scene.render.use_stamp_scene = False
scene.render.use_stamp_filename = False
scene.render.use_stamp_render_time = False
scene.render.stamp_font_size = 0
scene.cycles.use_denoising = False
scene.cycles.samples = 10
scene.cycles.sampling_pattern = 'TABULATED_SOBOL'
scene.cycles.light_sampling_threshold = 0.0
scene.cycles.use_adaptive_sampling = False
scene.cycles.use_light_tree = False
scene.cycles.blur_glossy = 0.0
scene.cycles.volume_bounces = 1
scene.cycles.pixel_filter_type = 'GAUSSIAN'
scene.cycles.sample_clamp_indirect = 0.0
scene.view_settings.view_transform = 'Raw'
bpy.context.view_layer.update()

# ---- added for rendering (the .blend has no active camera): camera
cam_auto = bpy.data.cameras.new('AutoCamera')
cam_auto.lens = 50.0
cam_auto.sensor_width = 36.0
cam_auto.clip_end = 1000.0
ob_auto_camera = bpy.data.objects.new('AutoCamera', cam_auto)
scene.collection.objects.link(ob_auto_camera)
ob_auto_camera.location = (5.27602, -6.37027, 6.81451)
ob_auto_camera.rotation_euler = (1.09748, -7.21219e-08, 0.694738)
scene.camera = ob_auto_camera
bpy.context.view_layer.update()
